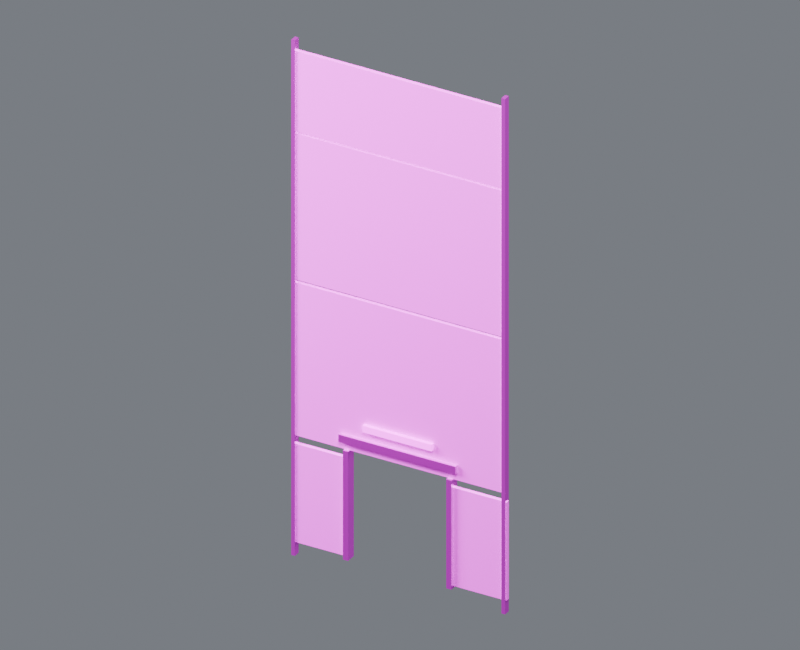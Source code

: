 # Source: wall_skin_south_05.blend  (saved by Blender 4.5.87; exported with 4.5.12 LTS)
import bpy
from mathutils import Matrix  # noqa: F401  (used for matrix-valued properties, if any)

bpy.ops.wm.read_factory_settings(use_empty=True)
scene = bpy.context.scene
scene.name = 'Component_wall_skin_south_05'

# ---- collections
col_01______wall_skin_south_05 = bpy.data.collections.new('01_制作组件_wall_skin_south_05'); scene.collection.children.link(col_01______wall_skin_south_05)
col_south_05 = bpy.data.collections.new('装甲墙_SOUTH_05_制作源'); col_01______wall_skin_south_05.children.link(col_south_05)
col_02______wall_skin_south_05 = bpy.data.collections.new('02_游戏输出_wall_skin_south_05'); scene.collection.children.link(col_02______wall_skin_south_05)
col_south_05_1 = bpy.data.collections.new('装甲墙_SOUTH_05_输出包'); col_02______wall_skin_south_05.children.link(col_south_05_1)
col_90_preview_component_wall_skin_south_05 = bpy.data.collections.new('90_Preview_Component_wall_skin_south_05'); scene.collection.children.link(col_90_preview_component_wall_skin_south_05)

# ---- images (referenced by path relative to the original .blend; pixels are not part of the script)
import os
ASSET_DIR = os.environ.get("B2B_ASSET_DIR", "")  # directory of the original .blend (textures are referenced by path, not embedded)
HERE = os.path.dirname(os.path.abspath(__file__))  # packed textures are extracted next to this script under _unpacked/

def load_image(name, relpath, width, height, colorspace="sRGB"):
    """Load a texture the original file referenced (path relative to the .blend, or extracted next to this script)."""
    p = next((c for c in (os.path.join(HERE, relpath), os.path.join(ASSET_DIR, relpath)) if relpath and os.path.exists(c)), "")
    if p:
        img = bpy.data.images.load(p, check_existing=True)
        img.name = name
    else:  # same state as the original file: an image datablock whose file is absent (Cycles renders it pink)
        img = bpy.data.images.new(name, width, height)
        img.source = "FILE"
        img.filepath = "//" + (relpath or name)
    img.colorspace_settings.name = colorspace
    return img
img_10x10_512_png = load_image('设施低亮多巴胺色盘_10x10_512.png', '设施低亮多巴胺色盘_10x10_512.png', 1024, 1024, 'sRGB')

# ---- materials (node trees are filled in below, after node groups)
mat_02 = bpy.data.materials.new('02_细腻哑光_青绿大面')
mat_01 = bpy.data.materials.new('01_精工金属_紫色骨架')
mat_04_______ui = bpy.data.materials.new('04_柔和自发光_UI灯光')

# ---- material node trees
mat_02.use_nodes = True; mat_02.node_tree.nodes.clear()
_N = mat_02.node_tree.nodes; _L = mat_02.node_tree.links
n0 = _N.new('ShaderNodeOutputMaterial'); n0.name = '材质输出'; n0.location = (0, 0)
n1 = _N.new('ShaderNodeBsdfPrincipled'); n1.name = 'Principled BSDF'; n1.location = (0, 0)
n1.inputs[1].default_value = 0.03
n1.inputs[2].default_value = 0.7
n2 = _N.new('ShaderNodeUVMap'); n2.name = 'UV 贴图'; n2.location = (0, 0)
n2.uv_map = 'PaletteUV'
n3 = _N.new('ShaderNodeTexImage'); n3.name = '图像纹理'; n3.location = (0, 0)
n3.image = img_10x10_512_png
n3.interpolation = 'Closest'
_L.new(n1.outputs[0], n0.inputs[0])
_L.new(n2.outputs[0], n3.inputs[0])
_L.new(n3.outputs[0], n1.inputs[0])
n0.is_active_output = True
mat_01.use_nodes = True; mat_01.node_tree.nodes.clear()
_N = mat_01.node_tree.nodes; _L = mat_01.node_tree.links
n0 = _N.new('ShaderNodeOutputMaterial'); n0.name = '材质输出'; n0.location = (0, 0)
n1 = _N.new('ShaderNodeBsdfPrincipled'); n1.name = 'Principled BSDF'; n1.location = (0, 0)
n1.inputs[1].default_value = 0.86
n1.inputs[2].default_value = 0.29
n1.inputs[19].default_value = 0.16
n2 = _N.new('ShaderNodeUVMap'); n2.name = 'UV 贴图'; n2.location = (0, 0)
n2.uv_map = 'PaletteUV'
n3 = _N.new('ShaderNodeTexImage'); n3.name = '图像纹理'; n3.location = (0, 0)
n3.image = img_10x10_512_png
n3.interpolation = 'Closest'
_L.new(n1.outputs[0], n0.inputs[0])
_L.new(n2.outputs[0], n3.inputs[0])
_L.new(n3.outputs[0], n1.inputs[0])
n0.is_active_output = True
mat_04_______ui.use_nodes = True; mat_04_______ui.node_tree.nodes.clear()
_N = mat_04_______ui.node_tree.nodes; _L = mat_04_______ui.node_tree.links
n0 = _N.new('ShaderNodeOutputMaterial'); n0.name = '材质输出'; n0.location = (0, 0)
n1 = _N.new('ShaderNodeBsdfPrincipled'); n1.name = 'Principled BSDF'; n1.location = (0, 0)
n1.inputs[2].default_value = 0.38
n1.inputs[28].default_value = 1.6
n2 = _N.new('ShaderNodeUVMap'); n2.name = 'UV 贴图'; n2.location = (0, 0)
n2.uv_map = 'PaletteUV'
n3 = _N.new('ShaderNodeTexImage'); n3.name = '图像纹理'; n3.location = (0, 0)
n3.image = img_10x10_512_png
n3.interpolation = 'Closest'
_L.new(n1.outputs[0], n0.inputs[0])
_L.new(n2.outputs[0], n3.inputs[0])
_L.new(n3.outputs[0], n1.inputs[0])
_L.new(n3.outputs[0], n1.inputs[27])
n0.is_active_output = True

# ---- world
world_component_studio = bpy.data.worlds.new('Component_Studio'); scene.world = world_component_studio
world_component_studio.use_nodes = True; world_component_studio.node_tree.nodes.clear()
_N = world_component_studio.node_tree.nodes; _L = world_component_studio.node_tree.links
n0 = _N.new('ShaderNodeBackground'); n0.name = '背景'; n0.location = (-200, 100)
n0.inputs[0].default_value = (0.3, 0.32, 0.36, 1.0)
n0.inputs[1].default_value = 0.45
n1 = _N.new('ShaderNodeOutputWorld'); n1.name = '世界输出'; n1.location = (200, 100)
_L.new(n0.outputs[0], n1.inputs[0])
n1.is_active_output = True

# ---- cameras
cam_camera_component_wall_skin_south_05 = bpy.data.cameras.new('Camera_Component_wall_skin_south_05')
cam_camera_component_wall_skin_south_05.type = 'ORTHO'
cam_camera_component_wall_skin_south_05.ortho_scale = 16.0

# ---- lights
light_key_component_wall_skin_south_05 = bpy.data.lights.new('Key_Component_wall_skin_south_05', 'AREA')
light_key_component_wall_skin_south_05.energy = 2.786e+04
light_key_component_wall_skin_south_05.size = 12.8
light_fill_component_wall_skin_south_05 = bpy.data.lights.new('Fill_Component_wall_skin_south_05', 'AREA')
light_fill_component_wall_skin_south_05.energy = 1.639e+04
light_fill_component_wall_skin_south_05.size = 12.8
light_rim_component_wall_skin_south_05 = bpy.data.lights.new('Rim_Component_wall_skin_south_05', 'AREA')
light_rim_component_wall_skin_south_05.energy = 2.131e+04
light_rim_component_wall_skin_south_05.size = 12.8

# ---- meshes
me_south_05______00_mesh = bpy.data.meshes.new('装甲墙_SOUTH_05_制作_部件00_Mesh')
me_south_05______00_mesh.from_pydata([(-2.48, -0.045, 0.305), (-1.18, -0.045, 0.305), (-1.18, 0.045, 0.305), (-2.48, 0.045, 0.305), (-2.48, -0.045, 2.555), (-1.18, -0.045, 2.555), (-1.18, 0.045, 2.555), (-2.48, 0.045, 2.555), (1.18, -0.045, 0.305), (2.48, -0.045, 0.305), (2.48, 0.045, 0.305), (1.18, 0.045, 0.305), (1.18, -0.045, 2.555), (2.48, -0.045, 2.555), (2.48, 0.045, 2.555), (1.18, 0.045, 2.555), (-2.435, -0.045, 2.75), (2.435, -0.045, 2.75), (2.435, 0.045, 2.75), (-2.435, 0.045, 2.75), (-2.435, -0.045, 6.25), (2.435, -0.045, 6.25), (2.435, 0.045, 6.25), (-2.435, 0.045, 6.25), (-2.435, -0.045, 6.32), (2.435, -0.045, 6.32), (2.435, 0.045, 6.32), (-2.435, 0.045, 6.32), (-2.435, -0.045, 9.66), (2.435, -0.045, 9.66), (2.435, 0.045, 9.66), (-2.435, 0.045, 9.66), (-2.435, -0.045, 9.71), (2.435, -0.045, 9.71), (2.435, 0.045, 9.71), (-2.435, 0.045, 9.71), (-2.435, -0.045, 11.55), (2.435, -0.045, 11.55), (2.435, 0.045, 11.55), (-2.435, 0.045, 11.55)], [], [(0, 3, 2, 1), (4, 5, 6, 7), (0, 1, 5, 4), (1, 2, 6, 5), (2, 3, 7, 6), (3, 0, 4, 7), (8, 11, 10, 9), (12, 13, 14, 15), (8, 9, 13, 12), (9, 10, 14, 13), (10, 11, 15, 14), (11, 8, 12, 15), (16, 19, 18, 17), (20, 21, 22, 23), (16, 17, 21, 20), (17, 18, 22, 21), (18, 19, 23, 22), (19, 16, 20, 23), (24, 27, 26, 25), (28, 29, 30, 31), (24, 25, 29, 28), (25, 26, 30, 29), (26, 27, 31, 30), (27, 24, 28, 31), (32, 35, 34, 33), (36, 37, 38, 39), (32, 33, 37, 36), (33, 34, 38, 37), (34, 35, 39, 38), (35, 32, 36, 39)])
_uv = me_south_05______00_mesh.uv_layers.new(name='PaletteUV')
_uv.uv.foreach_set('vector', [0.972, 0.85, 0.95, 0.872, 0.928, 0.85, 0.95, 0.828, 0.972, 0.85, 0.95, 0.872, 0.928, 0.85, 0.95, 0.828, 0.972, 0.85, 0.95, 0.872, 0.928, 0.85, 0.95, 0.828, 0.972, 0.85, 0.95, 0.872, 0.928, 0.85, 0.95, 0.828, 0.972, 0.85, 0.95, 0.872, 0.928, 0.85, 0.95, 0.828, 0.972, 0.85, 0.95, 0.872, 0.928, 0.85, 0.95, 0.828, 0.972, 0.85, 0.95, 0.872, 0.928, 0.85, 0.95, 0.828, 0.972, 0.85, 0.95, 0.872, 0.928, 0.85, 0.95, 0.828, 0.972, 0.85, 0.95, 0.872, 0.928, 0.85, 0.95, 0.828, 0.972, 0.85, 0.95, 0.872, 0.928, 0.85, 0.95, 0.828, 0.972, 0.85, 0.95, 0.872, 0.928, 0.85, 0.95, 0.828, 0.972, 0.85, 0.95, 0.872, 0.928, 0.85, 0.95, 0.828, 0.972, 0.85, 0.95, 0.872, 0.928, 0.85, 0.95, 0.828, 0.972, 0.85, 0.95, 0.872, 0.928, 0.85, 0.95, 0.828, 0.972, 0.85, 0.95, 0.872, 0.928, 0.85, 0.95, 0.828, 0.972, 0.85, 0.95, 0.872, 0.928, 0.85, 0.95, 0.828, 0.972, 0.85, 0.95, 0.872, 0.928, 0.85, 0.95, 0.828, 0.972, 0.85, 0.95, 0.872, 0.928, 0.85, 0.95, 0.828, 0.972, 0.85, 0.95, 0.872, 0.928, 0.85, 0.95, 0.828, 0.972, 0.85, 0.95, 0.872, 0.928, 0.85, 0.95, 0.828, 0.972, 0.85, 0.95, 0.872, 0.928, 0.85, 0.95, 0.828, 0.972, 0.85, 0.95, 0.872, 0.928, 0.85, 0.95, 0.828, 0.972, 0.85, 0.95, 0.872, 0.928, 0.85, 0.95, 0.828, 0.972, 0.85, 0.95, 0.872, 0.928, 0.85, 0.95, 0.828, 0.972, 0.85, 0.95, 0.872, 0.928, 0.85, 0.95, 0.828, 0.972, 0.85, 0.95, 0.872, 0.928, 0.85, 0.95, 0.828, 0.972, 0.85, 0.95, 0.872, 0.928, 0.85, 0.95, 0.828, 0.972, 0.85, 0.95, 0.872, 0.928, 0.85, 0.95, 0.828, 0.972, 0.85, 0.95, 0.872, 0.928, 0.85, 0.95, 0.828, 0.972, 0.85, 0.95, 0.872, 0.928, 0.85, 0.95, 0.828])
me_south_05______00_mesh.materials.append(mat_02)
me_south_05______00_mesh.update()
me_south_05______01_mesh = bpy.data.meshes.new('装甲墙_SOUTH_05_制作_部件01_Mesh')
me_south_05______01_mesh.from_pydata([(-2.463, -0.075, 0.0), (-2.378, -0.075, 0.0), (-2.378, 0.075, 0.0), (-2.463, 0.075, 0.0), (-2.463, -0.075, 11.8), (-2.378, -0.075, 11.8), (-2.378, 0.075, 11.8), (-2.463, 0.075, 11.8), (2.378, -0.075, 0.0), (2.463, -0.075, 0.0), (2.463, 0.075, 0.0), (2.378, 0.075, 0.0), (2.378, -0.075, 11.8), (2.463, -0.075, 11.8), (2.463, 0.075, 11.8), (2.378, 0.075, 11.8), (-1.35, -0.125, 2.925), (1.35, -0.125, 2.925), (1.35, 0.125, 2.925), (-1.35, 0.125, 2.925), (-1.35, -0.125, 3.095), (1.35, -0.125, 3.095), (1.35, 0.125, 3.095), (-1.35, 0.125, 3.095), (-1.25, -0.115, 0.25), (-1.13, -0.115, 0.25), (-1.13, 0.115, 0.25), (-1.25, 0.115, 0.25), (-1.25, -0.115, 2.75), (-1.13, -0.115, 2.75), (-1.13, 0.115, 2.75), (-1.25, 0.115, 2.75), (1.13, -0.115, 0.25), (1.25, -0.115, 0.25), (1.25, 0.115, 0.25), (1.13, 0.115, 0.25), (1.13, -0.115, 2.75), (1.25, -0.115, 2.75), (1.25, 0.115, 2.75), (1.13, 0.115, 2.75)], [], [(0, 3, 2, 1), (4, 5, 6, 7), (0, 1, 5, 4), (1, 2, 6, 5), (2, 3, 7, 6), (3, 0, 4, 7), (8, 11, 10, 9), (12, 13, 14, 15), (8, 9, 13, 12), (9, 10, 14, 13), (10, 11, 15, 14), (11, 8, 12, 15), (16, 19, 18, 17), (20, 21, 22, 23), (16, 17, 21, 20), (17, 18, 22, 21), (18, 19, 23, 22), (19, 16, 20, 23), (24, 27, 26, 25), (28, 29, 30, 31), (24, 25, 29, 28), (25, 26, 30, 29), (26, 27, 31, 30), (27, 24, 28, 31), (32, 35, 34, 33), (36, 37, 38, 39), (32, 33, 37, 36), (33, 34, 38, 37), (34, 35, 39, 38), (35, 32, 36, 39)])
_uv = me_south_05______01_mesh.uv_layers.new(name='PaletteUV')
_uv.uv.foreach_set('vector', [0.972, 0.65, 0.95, 0.672, 0.928, 0.65, 0.95, 0.628, 0.972, 0.65, 0.95, 0.672, 0.928, 0.65, 0.95, 0.628, 0.972, 0.65, 0.95, 0.672, 0.928, 0.65, 0.95, 0.628, 0.972, 0.65, 0.95, 0.672, 0.928, 0.65, 0.95, 0.628, 0.972, 0.65, 0.95, 0.672, 0.928, 0.65, 0.95, 0.628, 0.972, 0.65, 0.95, 0.672, 0.928, 0.65, 0.95, 0.628, 0.972, 0.65, 0.95, 0.672, 0.928, 0.65, 0.95, 0.628, 0.972, 0.65, 0.95, 0.672, 0.928, 0.65, 0.95, 0.628, 0.972, 0.65, 0.95, 0.672, 0.928, 0.65, 0.95, 0.628, 0.972, 0.65, 0.95, 0.672, 0.928, 0.65, 0.95, 0.628, 0.972, 0.65, 0.95, 0.672, 0.928, 0.65, 0.95, 0.628, 0.972, 0.65, 0.95, 0.672, 0.928, 0.65, 0.95, 0.628, 0.972, 0.65, 0.95, 0.672, 0.928, 0.65, 0.95, 0.628, 0.972, 0.65, 0.95, 0.672, 0.928, 0.65, 0.95, 0.628, 0.972, 0.65, 0.95, 0.672, 0.928, 0.65, 0.95, 0.628, 0.972, 0.65, 0.95, 0.672, 0.928, 0.65, 0.95, 0.628, 0.972, 0.65, 0.95, 0.672, 0.928, 0.65, 0.95, 0.628, 0.972, 0.65, 0.95, 0.672, 0.928, 0.65, 0.95, 0.628, 0.972, 0.35, 0.95, 0.372, 0.928, 0.35, 0.95, 0.328, 0.972, 0.35, 0.95, 0.372, 0.928, 0.35, 0.95, 0.328, 0.972, 0.35, 0.95, 0.372, 0.928, 0.35, 0.95, 0.328, 0.972, 0.35, 0.95, 0.372, 0.928, 0.35, 0.95, 0.328, 0.972, 0.35, 0.95, 0.372, 0.928, 0.35, 0.95, 0.328, 0.972, 0.35, 0.95, 0.372, 0.928, 0.35, 0.95, 0.328, 0.972, 0.35, 0.95, 0.372, 0.928, 0.35, 0.95, 0.328, 0.972, 0.35, 0.95, 0.372, 0.928, 0.35, 0.95, 0.328, 0.972, 0.35, 0.95, 0.372, 0.928, 0.35, 0.95, 0.328, 0.972, 0.35, 0.95, 0.372, 0.928, 0.35, 0.95, 0.328, 0.972, 0.35, 0.95, 0.372, 0.928, 0.35, 0.95, 0.328, 0.972, 0.35, 0.95, 0.372, 0.928, 0.35, 0.95, 0.328])
me_south_05______01_mesh.materials.append(mat_01)
me_south_05______01_mesh.update()
me_south_05________mesh = bpy.data.meshes.new('装甲墙_SOUTH_05_制作_自发光_Mesh')
me_south_05________mesh.from_pydata([(-0.8, -0.125, 3.295), (0.8, -0.125, 3.295), (0.8, 0.125, 3.295), (-0.8, 0.125, 3.295), (-0.8, -0.125, 3.445), (0.8, -0.125, 3.445), (0.8, 0.125, 3.445), (-0.8, 0.125, 3.445)], [], [(0, 3, 2, 1), (4, 5, 6, 7), (0, 1, 5, 4), (1, 2, 6, 5), (2, 3, 7, 6), (3, 0, 4, 7)])
_uv = me_south_05________mesh.uv_layers.new(name='PaletteUV')
_uv.uv.foreach_set('vector', [0.472, 0.85, 0.45, 0.872, 0.428, 0.85, 0.45, 0.828, 0.472, 0.85, 0.45, 0.872, 0.428, 0.85, 0.45, 0.828, 0.472, 0.85, 0.45, 0.872, 0.428, 0.85, 0.45, 0.828, 0.472, 0.85, 0.45, 0.872, 0.428, 0.85, 0.45, 0.828, 0.472, 0.85, 0.45, 0.872, 0.428, 0.85, 0.45, 0.828, 0.472, 0.85, 0.45, 0.872, 0.428, 0.85, 0.45, 0.828])
me_south_05________mesh.materials.append(mat_04_______ui)
me_south_05________mesh.update()
me_south_05______00_mesh_1 = bpy.data.meshes.new('装甲墙_SOUTH_05_输出_部件00_Mesh')
me_south_05______00_mesh_1.from_pydata([(-2.48, -0.045, 0.305), (-1.18, -0.045, 0.305), (-1.18, 0.045, 0.305), (-2.48, 0.045, 0.305), (-2.48, -0.045, 2.555), (-1.18, -0.045, 2.555), (-1.18, 0.045, 2.555), (-2.48, 0.045, 2.555), (1.18, -0.045, 0.305), (2.48, -0.045, 0.305), (2.48, 0.045, 0.305), (1.18, 0.045, 0.305), (1.18, -0.045, 2.555), (2.48, -0.045, 2.555), (2.48, 0.045, 2.555), (1.18, 0.045, 2.555), (-2.435, -0.045, 2.75), (2.435, -0.045, 2.75), (2.435, 0.045, 2.75), (-2.435, 0.045, 2.75), (-2.435, -0.045, 6.25), (2.435, -0.045, 6.25), (2.435, 0.045, 6.25), (-2.435, 0.045, 6.25), (-2.435, -0.045, 6.32), (2.435, -0.045, 6.32), (2.435, 0.045, 6.32), (-2.435, 0.045, 6.32), (-2.435, -0.045, 9.66), (2.435, -0.045, 9.66), (2.435, 0.045, 9.66), (-2.435, 0.045, 9.66), (-2.435, -0.045, 9.71), (2.435, -0.045, 9.71), (2.435, 0.045, 9.71), (-2.435, 0.045, 9.71), (-2.435, -0.045, 11.55), (2.435, -0.045, 11.55), (2.435, 0.045, 11.55), (-2.435, 0.045, 11.55)], [], [(0, 3, 2, 1), (4, 5, 6, 7), (0, 1, 5, 4), (1, 2, 6, 5), (2, 3, 7, 6), (3, 0, 4, 7), (8, 11, 10, 9), (12, 13, 14, 15), (8, 9, 13, 12), (9, 10, 14, 13), (10, 11, 15, 14), (11, 8, 12, 15), (16, 19, 18, 17), (20, 21, 22, 23), (16, 17, 21, 20), (17, 18, 22, 21), (18, 19, 23, 22), (19, 16, 20, 23), (24, 27, 26, 25), (28, 29, 30, 31), (24, 25, 29, 28), (25, 26, 30, 29), (26, 27, 31, 30), (27, 24, 28, 31), (32, 35, 34, 33), (36, 37, 38, 39), (32, 33, 37, 36), (33, 34, 38, 37), (34, 35, 39, 38), (35, 32, 36, 39)])
_uv = me_south_05______00_mesh_1.uv_layers.new(name='PaletteUV')
_uv.uv.foreach_set('vector', [0.972, 0.85, 0.95, 0.872, 0.928, 0.85, 0.95, 0.828, 0.972, 0.85, 0.95, 0.872, 0.928, 0.85, 0.95, 0.828, 0.972, 0.85, 0.95, 0.872, 0.928, 0.85, 0.95, 0.828, 0.972, 0.85, 0.95, 0.872, 0.928, 0.85, 0.95, 0.828, 0.972, 0.85, 0.95, 0.872, 0.928, 0.85, 0.95, 0.828, 0.972, 0.85, 0.95, 0.872, 0.928, 0.85, 0.95, 0.828, 0.972, 0.85, 0.95, 0.872, 0.928, 0.85, 0.95, 0.828, 0.972, 0.85, 0.95, 0.872, 0.928, 0.85, 0.95, 0.828, 0.972, 0.85, 0.95, 0.872, 0.928, 0.85, 0.95, 0.828, 0.972, 0.85, 0.95, 0.872, 0.928, 0.85, 0.95, 0.828, 0.972, 0.85, 0.95, 0.872, 0.928, 0.85, 0.95, 0.828, 0.972, 0.85, 0.95, 0.872, 0.928, 0.85, 0.95, 0.828, 0.972, 0.85, 0.95, 0.872, 0.928, 0.85, 0.95, 0.828, 0.972, 0.85, 0.95, 0.872, 0.928, 0.85, 0.95, 0.828, 0.972, 0.85, 0.95, 0.872, 0.928, 0.85, 0.95, 0.828, 0.972, 0.85, 0.95, 0.872, 0.928, 0.85, 0.95, 0.828, 0.972, 0.85, 0.95, 0.872, 0.928, 0.85, 0.95, 0.828, 0.972, 0.85, 0.95, 0.872, 0.928, 0.85, 0.95, 0.828, 0.972, 0.85, 0.95, 0.872, 0.928, 0.85, 0.95, 0.828, 0.972, 0.85, 0.95, 0.872, 0.928, 0.85, 0.95, 0.828, 0.972, 0.85, 0.95, 0.872, 0.928, 0.85, 0.95, 0.828, 0.972, 0.85, 0.95, 0.872, 0.928, 0.85, 0.95, 0.828, 0.972, 0.85, 0.95, 0.872, 0.928, 0.85, 0.95, 0.828, 0.972, 0.85, 0.95, 0.872, 0.928, 0.85, 0.95, 0.828, 0.972, 0.85, 0.95, 0.872, 0.928, 0.85, 0.95, 0.828, 0.972, 0.85, 0.95, 0.872, 0.928, 0.85, 0.95, 0.828, 0.972, 0.85, 0.95, 0.872, 0.928, 0.85, 0.95, 0.828, 0.972, 0.85, 0.95, 0.872, 0.928, 0.85, 0.95, 0.828, 0.972, 0.85, 0.95, 0.872, 0.928, 0.85, 0.95, 0.828, 0.972, 0.85, 0.95, 0.872, 0.928, 0.85, 0.95, 0.828])
me_south_05______00_mesh_1.materials.append(mat_02)
me_south_05______00_mesh_1.update()
me_south_05______01_mesh_1 = bpy.data.meshes.new('装甲墙_SOUTH_05_输出_部件01_Mesh')
me_south_05______01_mesh_1.from_pydata([(-2.463, -0.075, 0.0), (-2.378, -0.075, 0.0), (-2.378, 0.075, 0.0), (-2.463, 0.075, 0.0), (-2.463, -0.075, 11.8), (-2.378, -0.075, 11.8), (-2.378, 0.075, 11.8), (-2.463, 0.075, 11.8), (2.378, -0.075, 0.0), (2.463, -0.075, 0.0), (2.463, 0.075, 0.0), (2.378, 0.075, 0.0), (2.378, -0.075, 11.8), (2.463, -0.075, 11.8), (2.463, 0.075, 11.8), (2.378, 0.075, 11.8), (-1.35, -0.125, 2.925), (1.35, -0.125, 2.925), (1.35, 0.125, 2.925), (-1.35, 0.125, 2.925), (-1.35, -0.125, 3.095), (1.35, -0.125, 3.095), (1.35, 0.125, 3.095), (-1.35, 0.125, 3.095), (-1.25, -0.115, 0.25), (-1.13, -0.115, 0.25), (-1.13, 0.115, 0.25), (-1.25, 0.115, 0.25), (-1.25, -0.115, 2.75), (-1.13, -0.115, 2.75), (-1.13, 0.115, 2.75), (-1.25, 0.115, 2.75), (1.13, -0.115, 0.25), (1.25, -0.115, 0.25), (1.25, 0.115, 0.25), (1.13, 0.115, 0.25), (1.13, -0.115, 2.75), (1.25, -0.115, 2.75), (1.25, 0.115, 2.75), (1.13, 0.115, 2.75)], [], [(0, 3, 2, 1), (4, 5, 6, 7), (0, 1, 5, 4), (1, 2, 6, 5), (2, 3, 7, 6), (3, 0, 4, 7), (8, 11, 10, 9), (12, 13, 14, 15), (8, 9, 13, 12), (9, 10, 14, 13), (10, 11, 15, 14), (11, 8, 12, 15), (16, 19, 18, 17), (20, 21, 22, 23), (16, 17, 21, 20), (17, 18, 22, 21), (18, 19, 23, 22), (19, 16, 20, 23), (24, 27, 26, 25), (28, 29, 30, 31), (24, 25, 29, 28), (25, 26, 30, 29), (26, 27, 31, 30), (27, 24, 28, 31), (32, 35, 34, 33), (36, 37, 38, 39), (32, 33, 37, 36), (33, 34, 38, 37), (34, 35, 39, 38), (35, 32, 36, 39)])
_uv = me_south_05______01_mesh_1.uv_layers.new(name='PaletteUV')
_uv.uv.foreach_set('vector', [0.972, 0.65, 0.95, 0.672, 0.928, 0.65, 0.95, 0.628, 0.972, 0.65, 0.95, 0.672, 0.928, 0.65, 0.95, 0.628, 0.972, 0.65, 0.95, 0.672, 0.928, 0.65, 0.95, 0.628, 0.972, 0.65, 0.95, 0.672, 0.928, 0.65, 0.95, 0.628, 0.972, 0.65, 0.95, 0.672, 0.928, 0.65, 0.95, 0.628, 0.972, 0.65, 0.95, 0.672, 0.928, 0.65, 0.95, 0.628, 0.972, 0.65, 0.95, 0.672, 0.928, 0.65, 0.95, 0.628, 0.972, 0.65, 0.95, 0.672, 0.928, 0.65, 0.95, 0.628, 0.972, 0.65, 0.95, 0.672, 0.928, 0.65, 0.95, 0.628, 0.972, 0.65, 0.95, 0.672, 0.928, 0.65, 0.95, 0.628, 0.972, 0.65, 0.95, 0.672, 0.928, 0.65, 0.95, 0.628, 0.972, 0.65, 0.95, 0.672, 0.928, 0.65, 0.95, 0.628, 0.972, 0.65, 0.95, 0.672, 0.928, 0.65, 0.95, 0.628, 0.972, 0.65, 0.95, 0.672, 0.928, 0.65, 0.95, 0.628, 0.972, 0.65, 0.95, 0.672, 0.928, 0.65, 0.95, 0.628, 0.972, 0.65, 0.95, 0.672, 0.928, 0.65, 0.95, 0.628, 0.972, 0.65, 0.95, 0.672, 0.928, 0.65, 0.95, 0.628, 0.972, 0.65, 0.95, 0.672, 0.928, 0.65, 0.95, 0.628, 0.972, 0.35, 0.95, 0.372, 0.928, 0.35, 0.95, 0.328, 0.972, 0.35, 0.95, 0.372, 0.928, 0.35, 0.95, 0.328, 0.972, 0.35, 0.95, 0.372, 0.928, 0.35, 0.95, 0.328, 0.972, 0.35, 0.95, 0.372, 0.928, 0.35, 0.95, 0.328, 0.972, 0.35, 0.95, 0.372, 0.928, 0.35, 0.95, 0.328, 0.972, 0.35, 0.95, 0.372, 0.928, 0.35, 0.95, 0.328, 0.972, 0.35, 0.95, 0.372, 0.928, 0.35, 0.95, 0.328, 0.972, 0.35, 0.95, 0.372, 0.928, 0.35, 0.95, 0.328, 0.972, 0.35, 0.95, 0.372, 0.928, 0.35, 0.95, 0.328, 0.972, 0.35, 0.95, 0.372, 0.928, 0.35, 0.95, 0.328, 0.972, 0.35, 0.95, 0.372, 0.928, 0.35, 0.95, 0.328, 0.972, 0.35, 0.95, 0.372, 0.928, 0.35, 0.95, 0.328])
me_south_05______01_mesh_1.materials.append(mat_01)
me_south_05______01_mesh_1.update()
me_south_05________mesh_1 = bpy.data.meshes.new('装甲墙_SOUTH_05_输出_自发光_Mesh')
me_south_05________mesh_1.from_pydata([(-0.8, -0.125, 3.295), (0.8, -0.125, 3.295), (0.8, 0.125, 3.295), (-0.8, 0.125, 3.295), (-0.8, -0.125, 3.445), (0.8, -0.125, 3.445), (0.8, 0.125, 3.445), (-0.8, 0.125, 3.445)], [], [(0, 3, 2, 1), (4, 5, 6, 7), (0, 1, 5, 4), (1, 2, 6, 5), (2, 3, 7, 6), (3, 0, 4, 7)])
_uv = me_south_05________mesh_1.uv_layers.new(name='PaletteUV')
_uv.uv.foreach_set('vector', [0.472, 0.85, 0.45, 0.872, 0.428, 0.85, 0.45, 0.828, 0.472, 0.85, 0.45, 0.872, 0.428, 0.85, 0.45, 0.828, 0.472, 0.85, 0.45, 0.872, 0.428, 0.85, 0.45, 0.828, 0.472, 0.85, 0.45, 0.872, 0.428, 0.85, 0.45, 0.828, 0.472, 0.85, 0.45, 0.872, 0.428, 0.85, 0.45, 0.828, 0.472, 0.85, 0.45, 0.872, 0.428, 0.85, 0.45, 0.828])
me_south_05________mesh_1.materials.append(mat_04_______ui)
me_south_05________mesh_1.update()

# ---- objects
ob_root_wall_skin_south_05 = bpy.data.objects.new('ROOT_wall_skin_south_05_制作源', None)
ob_south_05______00 = bpy.data.objects.new('装甲墙_SOUTH_05_制作_部件00', me_south_05______00_mesh)
ob_south_05______01 = bpy.data.objects.new('装甲墙_SOUTH_05_制作_部件01', me_south_05______01_mesh)
ob_south_05 = bpy.data.objects.new('装甲墙_SOUTH_05_制作_自发光', me_south_05________mesh)
ob_root_wall_skin_south_05_1 = bpy.data.objects.new('ROOT_wall_skin_south_05_组件', None)
ob_south_05______00_1 = bpy.data.objects.new('装甲墙_SOUTH_05_输出_部件00', me_south_05______00_mesh_1)
ob_south_05______01_1 = bpy.data.objects.new('装甲墙_SOUTH_05_输出_部件01', me_south_05______01_mesh_1)
ob_south_05_1 = bpy.data.objects.new('装甲墙_SOUTH_05_输出_自发光', me_south_05________mesh_1)
ob_camera_component_wall_skin_south_05 = bpy.data.objects.new('Camera_Component_wall_skin_south_05', cam_camera_component_wall_skin_south_05)
ob_key_component_wall_skin_south_05 = bpy.data.objects.new('Key_Component_wall_skin_south_05', light_key_component_wall_skin_south_05)
ob_fill_component_wall_skin_south_05 = bpy.data.objects.new('Fill_Component_wall_skin_south_05', light_fill_component_wall_skin_south_05)
ob_rim_component_wall_skin_south_05 = bpy.data.objects.new('Rim_Component_wall_skin_south_05', light_rim_component_wall_skin_south_05)

# ---- transforms, parenting, visibility, modifiers, constraints
ob_root_wall_skin_south_05.location = (0.0, 0.0, 0.0)
ob_south_05______00.parent = ob_root_wall_skin_south_05
ob_south_05______00.location = (0.0, 0.0, 0.0)
ob_south_05______01.parent = ob_root_wall_skin_south_05
ob_south_05______01.location = (0.0, 0.0, 0.0)
ob_south_05.parent = ob_root_wall_skin_south_05
ob_south_05.location = (0.0, 0.0, 0.0)
ob_root_wall_skin_south_05_1.location = (0.0, 0.0, 0.0)
ob_south_05______00_1.parent = ob_root_wall_skin_south_05_1
ob_south_05______00_1.location = (0.0, 0.0, 0.0)
ob_south_05______01_1.parent = ob_root_wall_skin_south_05_1
ob_south_05______01_1.location = (0.0, 0.0, 0.0)
ob_south_05_1.parent = ob_root_wall_skin_south_05_1
ob_south_05_1.location = (0.0, 0.0, 0.0)
ob_camera_component_wall_skin_south_05.location = (11.09, -19.41, 18.38)
ob_camera_component_wall_skin_south_05.rotation_euler = (1.062, 7.281e-09, 0.5191)
ob_key_component_wall_skin_south_05.location = (10.24, -20.48, 36.63)
ob_key_component_wall_skin_south_05.rotation_euler = (0.6405, -3.459e-08, 0.4636)
ob_fill_component_wall_skin_south_05.location = (-20.48, -10.24, 16.14)
ob_fill_component_wall_skin_south_05.rotation_euler = (1.15, -7.031e-09, -1.107)
ob_rim_component_wall_skin_south_05.location = (10.24, 20.48, 26.38)
ob_rim_component_wall_skin_south_05.rotation_euler = (0.8411, -2.635e-08, 2.678)

# ---- collection membership
col_south_05.objects.link(ob_root_wall_skin_south_05)
col_south_05.objects.link(ob_south_05______00)
col_south_05.objects.link(ob_south_05______01)
col_south_05.objects.link(ob_south_05)
col_south_05_1.objects.link(ob_root_wall_skin_south_05_1)
col_south_05_1.objects.link(ob_south_05______00_1)
col_south_05_1.objects.link(ob_south_05______01_1)
col_south_05_1.objects.link(ob_south_05_1)
col_90_preview_component_wall_skin_south_05.objects.link(ob_camera_component_wall_skin_south_05)
col_90_preview_component_wall_skin_south_05.objects.link(ob_key_component_wall_skin_south_05)
col_90_preview_component_wall_skin_south_05.objects.link(ob_fill_component_wall_skin_south_05)
col_90_preview_component_wall_skin_south_05.objects.link(ob_rim_component_wall_skin_south_05)
def _layer_coll(name, lc=None):
    lc = lc or bpy.context.view_layer.layer_collection
    for c in lc.children:
        if c.name == name: return c
        r = _layer_coll(name, c)
        if r: return r
_layer_coll('01_制作组件_wall_skin_south_05').exclude = True
_layer_coll('装甲墙_SOUTH_05_制作源').exclude = True

# ---- scene / render settings (as saved in the file)
scene.camera = ob_camera_component_wall_skin_south_05
scene.frame_start = 1; scene.frame_end = 250; scene.frame_set(1)
scene.render.engine = 'CYCLES'
scene.render.image_settings.exr_codec = 'NONE'
scene.render.resolution_x = 800
scene.render.resolution_y = 650
scene.render.simplify_subdivision_render = 0
scene.render.simplify_child_particles_render = 0.0
scene.cycles.use_denoising = False
scene.cycles.samples = 8
scene.eevee.use_volume_custom_range = False
scene.eevee.use_fast_gi = False
scene.eevee.use_shadows = False
scene.view_settings.exposure = 0.5
scene.view_settings.white_balance_temperature = 0.0
scene.view_settings.white_balance_tint = 0.0
scene.view_settings.white_balance_whitepoint = (2.97, 0.5193, -0.0414)
bpy.context.view_layer.update()
